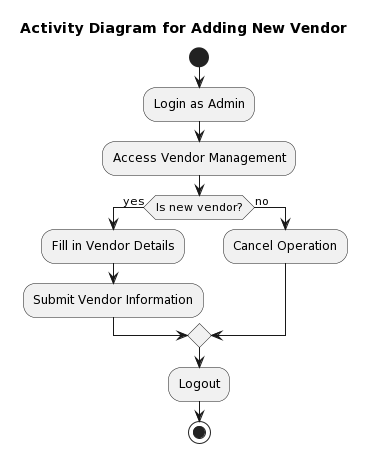

The diagram above was rendered by PlantUML. Its source (embedded in the PNG):
@startuml
Title Activity Diagram for Adding New Vendor
start
:Login as Admin;
:Access Vendor Management;
if (Is new vendor?) then (yes)
  :Fill in Vendor Details;
  :Submit Vendor Information;
else (no)
  :Cancel Operation;
endif
:Logout;
stop
@enduml